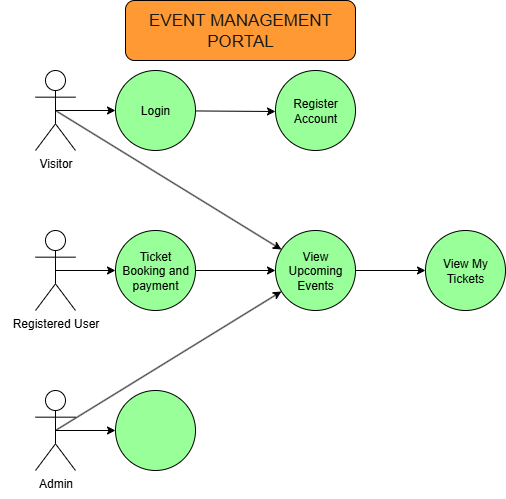

The diagram above was exported from draw.io. Its source (the exported page's mxGraphModel, read from the mxfile embedded in the PNG):
<mxGraphModel dx="1042" dy="562" grid="1" gridSize="10" guides="1" tooltips="1" connect="1" arrows="1" fold="1" page="1" pageScale="1" pageWidth="827" pageHeight="1169" math="0" shadow="0">
  <root>
    <mxCell id="0" />
    <mxCell id="1" parent="0" />
    <mxCell id="pKobIzxfl8aqCbmf6Lfs-1" value="" style="shape=umlActor;verticalLabelPosition=bottom;verticalAlign=top;html=1;outlineConnect=0;" vertex="1" parent="1">
      <mxGeometry x="40" y="80" width="40" height="80" as="geometry" />
    </mxCell>
    <mxCell id="pKobIzxfl8aqCbmf6Lfs-2" value="" style="shape=umlActor;verticalLabelPosition=bottom;verticalAlign=top;html=1;outlineConnect=0;" vertex="1" parent="1">
      <mxGeometry x="40" y="240" width="40" height="80" as="geometry" />
    </mxCell>
    <mxCell id="pKobIzxfl8aqCbmf6Lfs-3" value="" style="shape=umlActor;verticalLabelPosition=bottom;verticalAlign=top;html=1;outlineConnect=0;" vertex="1" parent="1">
      <mxGeometry x="40" y="400" width="40" height="80" as="geometry" />
    </mxCell>
    <mxCell id="pKobIzxfl8aqCbmf6Lfs-4" value="Login" style="ellipse;whiteSpace=wrap;html=1;aspect=fixed;fillColor=#99FF99;" vertex="1" parent="1">
      <mxGeometry x="120" y="80" width="80" height="80" as="geometry" />
    </mxCell>
    <mxCell id="pKobIzxfl8aqCbmf6Lfs-5" value="Register&lt;div&gt;Account&lt;/div&gt;" style="ellipse;whiteSpace=wrap;html=1;aspect=fixed;fillColor=#99FF99;" vertex="1" parent="1">
      <mxGeometry x="280" y="80" width="80" height="80" as="geometry" />
    </mxCell>
    <mxCell id="pKobIzxfl8aqCbmf6Lfs-6" value="Ticket&lt;div&gt;Booking and&lt;/div&gt;&lt;div&gt;payment&lt;/div&gt;" style="ellipse;whiteSpace=wrap;html=1;aspect=fixed;fillColor=#99FF99;" vertex="1" parent="1">
      <mxGeometry x="120" y="240" width="80" height="80" as="geometry" />
    </mxCell>
    <mxCell id="pKobIzxfl8aqCbmf6Lfs-7" value="View&lt;div&gt;Upcoming&lt;/div&gt;&lt;div&gt;Events&lt;/div&gt;" style="ellipse;whiteSpace=wrap;html=1;aspect=fixed;fillColor=#99FF99;" vertex="1" parent="1">
      <mxGeometry x="280" y="240" width="80" height="80" as="geometry" />
    </mxCell>
    <mxCell id="pKobIzxfl8aqCbmf6Lfs-8" value="View My&lt;div&gt;Tickets&lt;/div&gt;" style="ellipse;whiteSpace=wrap;html=1;aspect=fixed;fillColor=#99FF99;" vertex="1" parent="1">
      <mxGeometry x="430" y="240" width="80" height="80" as="geometry" />
    </mxCell>
    <mxCell id="pKobIzxfl8aqCbmf6Lfs-10" value="" style="endArrow=classic;html=1;rounded=0;exitX=0.5;exitY=0.5;exitDx=0;exitDy=0;exitPerimeter=0;" edge="1" parent="1" source="pKobIzxfl8aqCbmf6Lfs-1" target="pKobIzxfl8aqCbmf6Lfs-4">
      <mxGeometry width="50" height="50" relative="1" as="geometry">
        <mxPoint x="160" y="320" as="sourcePoint" />
        <mxPoint x="210" y="270" as="targetPoint" />
      </mxGeometry>
    </mxCell>
    <mxCell id="pKobIzxfl8aqCbmf6Lfs-11" value="" style="endArrow=classic;html=1;rounded=0;exitX=0.5;exitY=0.5;exitDx=0;exitDy=0;exitPerimeter=0;" edge="1" parent="1" source="pKobIzxfl8aqCbmf6Lfs-1" target="pKobIzxfl8aqCbmf6Lfs-7">
      <mxGeometry width="50" height="50" relative="1" as="geometry">
        <mxPoint x="160" y="320" as="sourcePoint" />
        <mxPoint x="210" y="270" as="targetPoint" />
      </mxGeometry>
    </mxCell>
    <mxCell id="pKobIzxfl8aqCbmf6Lfs-12" value="" style="endArrow=classic;html=1;rounded=0;exitX=1.048;exitY=0.593;exitDx=0;exitDy=0;exitPerimeter=0;" edge="1" parent="1">
      <mxGeometry width="50" height="50" relative="1" as="geometry">
        <mxPoint x="199.84000000000003" y="120.44000000000005" as="sourcePoint" />
        <mxPoint x="280" y="121" as="targetPoint" />
      </mxGeometry>
    </mxCell>
    <mxCell id="pKobIzxfl8aqCbmf6Lfs-14" value="" style="endArrow=classic;html=1;rounded=0;exitX=0.5;exitY=0.5;exitDx=0;exitDy=0;exitPerimeter=0;" edge="1" parent="1" source="pKobIzxfl8aqCbmf6Lfs-2" target="pKobIzxfl8aqCbmf6Lfs-6">
      <mxGeometry width="50" height="50" relative="1" as="geometry">
        <mxPoint x="90" y="300" as="sourcePoint" />
        <mxPoint x="170" y="190" as="targetPoint" />
      </mxGeometry>
    </mxCell>
    <mxCell id="pKobIzxfl8aqCbmf6Lfs-15" value="" style="endArrow=classic;html=1;rounded=0;exitX=1;exitY=0.5;exitDx=0;exitDy=0;entryX=0;entryY=0.5;entryDx=0;entryDy=0;" edge="1" parent="1" source="pKobIzxfl8aqCbmf6Lfs-6" target="pKobIzxfl8aqCbmf6Lfs-7">
      <mxGeometry width="50" height="50" relative="1" as="geometry">
        <mxPoint x="200" y="240" as="sourcePoint" />
        <mxPoint x="250" y="190" as="targetPoint" />
      </mxGeometry>
    </mxCell>
    <mxCell id="pKobIzxfl8aqCbmf6Lfs-16" value="" style="endArrow=classic;html=1;rounded=0;exitX=1;exitY=0.5;exitDx=0;exitDy=0;entryX=0;entryY=0.5;entryDx=0;entryDy=0;" edge="1" parent="1" source="pKobIzxfl8aqCbmf6Lfs-7" target="pKobIzxfl8aqCbmf6Lfs-8">
      <mxGeometry width="50" height="50" relative="1" as="geometry">
        <mxPoint x="370" y="240" as="sourcePoint" />
        <mxPoint x="420" y="190" as="targetPoint" />
      </mxGeometry>
    </mxCell>
    <mxCell id="pKobIzxfl8aqCbmf6Lfs-17" value="" style="endArrow=classic;html=1;rounded=0;exitX=0.5;exitY=0.5;exitDx=0;exitDy=0;exitPerimeter=0;entryX=0;entryY=0.5;entryDx=0;entryDy=0;" edge="1" parent="1" source="pKobIzxfl8aqCbmf6Lfs-3" target="pKobIzxfl8aqCbmf6Lfs-20">
      <mxGeometry width="50" height="50" relative="1" as="geometry">
        <mxPoint x="60" y="401" as="sourcePoint" />
        <mxPoint x="120" y="401" as="targetPoint" />
      </mxGeometry>
    </mxCell>
    <mxCell id="pKobIzxfl8aqCbmf6Lfs-20" value="" style="ellipse;whiteSpace=wrap;html=1;aspect=fixed;fillColor=#99FF99;" vertex="1" parent="1">
      <mxGeometry x="120" y="400" width="80" height="80" as="geometry" />
    </mxCell>
    <mxCell id="pKobIzxfl8aqCbmf6Lfs-23" value="" style="endArrow=classic;html=1;rounded=0;exitX=0.5;exitY=0.5;exitDx=0;exitDy=0;exitPerimeter=0;" edge="1" parent="1" source="pKobIzxfl8aqCbmf6Lfs-3" target="pKobIzxfl8aqCbmf6Lfs-7">
      <mxGeometry width="50" height="50" relative="1" as="geometry">
        <mxPoint x="70" y="440" as="sourcePoint" />
        <mxPoint x="130" y="350" as="targetPoint" />
      </mxGeometry>
    </mxCell>
    <mxCell id="pKobIzxfl8aqCbmf6Lfs-25" value="Visitor" style="text;html=1;align=center;verticalAlign=middle;resizable=0;points=[];autosize=1;strokeColor=none;fillColor=none;" vertex="1" parent="1">
      <mxGeometry x="30" y="158" width="60" height="30" as="geometry" />
    </mxCell>
    <mxCell id="pKobIzxfl8aqCbmf6Lfs-27" value="Registered User" style="text;html=1;align=center;verticalAlign=middle;resizable=0;points=[];autosize=1;strokeColor=none;fillColor=none;" vertex="1" parent="1">
      <mxGeometry x="5" y="318" width="110" height="30" as="geometry" />
    </mxCell>
    <mxCell id="pKobIzxfl8aqCbmf6Lfs-30" value="Admin" style="text;html=1;align=center;verticalAlign=middle;resizable=0;points=[];autosize=1;strokeColor=none;fillColor=none;" vertex="1" parent="1">
      <mxGeometry x="30" y="478" width="60" height="30" as="geometry" />
    </mxCell>
    <mxCell id="pKobIzxfl8aqCbmf6Lfs-32" value="&lt;font style=&quot;font-size: 17px; color: rgb(26, 26, 26);&quot;&gt;EVENT MANAGEMENT PORTAL&lt;/font&gt;" style="rounded=1;whiteSpace=wrap;html=1;fillColor=#FF9933;" vertex="1" parent="1">
      <mxGeometry x="130" y="10" width="230" height="60" as="geometry" />
    </mxCell>
  </root>
</mxGraphModel>